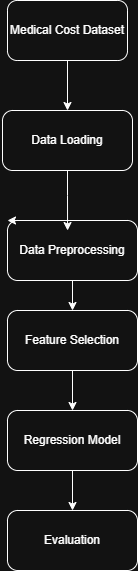

The diagram above was exported from draw.io. Its source (the exported page's mxGraphModel, read from the mxfile embedded in the PNG):
<mxGraphModel dx="1034" dy="564" grid="1" gridSize="10" guides="1" tooltips="1" connect="1" arrows="1" fold="1" page="1" pageScale="1" pageWidth="827" pageHeight="1169" math="0" shadow="0">
  <root>
    <mxCell id="0" />
    <mxCell id="1" parent="0" />
    <mxCell id="pUGB9dOQTbLcNFj1S4PI-10" edge="1" parent="1" source="pUGB9dOQTbLcNFj1S4PI-1" style="edgeStyle=orthogonalEdgeStyle;rounded=0;orthogonalLoop=1;jettySize=auto;html=1;exitX=0.5;exitY=1;exitDx=0;exitDy=0;entryX=0.5;entryY=0;entryDx=0;entryDy=0;" target="pUGB9dOQTbLcNFj1S4PI-7">
      <mxGeometry relative="1" as="geometry" />
    </mxCell>
    <mxCell id="pUGB9dOQTbLcNFj1S4PI-1" parent="1" style="rounded=1;whiteSpace=wrap;html=1;arcSize=16;" value="Medical Cost Dataset" vertex="1">
      <mxGeometry height="60" width="120" x="330" y="20" as="geometry" />
    </mxCell>
    <mxCell id="pUGB9dOQTbLcNFj1S4PI-7" parent="1" style="rounded=1;whiteSpace=wrap;html=1;arcSize=17;" value="Data Loading" vertex="1">
      <mxGeometry height="60" width="130" x="325" y="130" as="geometry" />
    </mxCell>
    <mxCell id="pUGB9dOQTbLcNFj1S4PI-19" edge="1" parent="1" source="pUGB9dOQTbLcNFj1S4PI-12" style="edgeStyle=orthogonalEdgeStyle;rounded=0;orthogonalLoop=1;jettySize=auto;html=1;exitX=0.5;exitY=1;exitDx=0;exitDy=0;entryX=0.5;entryY=0;entryDx=0;entryDy=0;" target="pUGB9dOQTbLcNFj1S4PI-14">
      <mxGeometry relative="1" as="geometry" />
    </mxCell>
    <mxCell id="pUGB9dOQTbLcNFj1S4PI-12" parent="1" style="rounded=1;whiteSpace=wrap;html=1;arcSize=17;" value="Data Preprocessing" vertex="1">
      <mxGeometry height="60" width="130" x="330" y="240" as="geometry" />
    </mxCell>
    <mxCell id="pUGB9dOQTbLcNFj1S4PI-13" edge="1" parent="1" source="pUGB9dOQTbLcNFj1S4PI-12" style="edgeStyle=orthogonalEdgeStyle;rounded=0;orthogonalLoop=1;jettySize=auto;html=1;exitX=0.25;exitY=0;exitDx=0;exitDy=0;entryX=0;entryY=0;entryDx=0;entryDy=0;" target="pUGB9dOQTbLcNFj1S4PI-12">
      <mxGeometry relative="1" as="geometry" />
    </mxCell>
    <mxCell id="pUGB9dOQTbLcNFj1S4PI-20" edge="1" parent="1" source="pUGB9dOQTbLcNFj1S4PI-14" style="edgeStyle=orthogonalEdgeStyle;rounded=0;orthogonalLoop=1;jettySize=auto;html=1;exitX=0.5;exitY=1;exitDx=0;exitDy=0;entryX=0.5;entryY=0;entryDx=0;entryDy=0;" target="pUGB9dOQTbLcNFj1S4PI-16">
      <mxGeometry relative="1" as="geometry" />
    </mxCell>
    <mxCell id="pUGB9dOQTbLcNFj1S4PI-14" parent="1" style="rounded=1;whiteSpace=wrap;html=1;arcSize=17;" value="Feature Selection" vertex="1">
      <mxGeometry height="60" width="130" x="330" y="330" as="geometry" />
    </mxCell>
    <mxCell id="JQwHMfPhDwTx4S1QH6fj-1" edge="1" parent="1" source="pUGB9dOQTbLcNFj1S4PI-16" style="edgeStyle=orthogonalEdgeStyle;rounded=0;orthogonalLoop=1;jettySize=auto;html=1;exitX=0.5;exitY=1;exitDx=0;exitDy=0;entryX=0.5;entryY=0;entryDx=0;entryDy=0;" target="pUGB9dOQTbLcNFj1S4PI-21">
      <mxGeometry relative="1" as="geometry" />
    </mxCell>
    <mxCell id="pUGB9dOQTbLcNFj1S4PI-16" parent="1" style="rounded=1;whiteSpace=wrap;html=1;arcSize=17;" value="Regression Model" vertex="1">
      <mxGeometry height="60" width="130" x="330" y="430" as="geometry" />
    </mxCell>
    <mxCell id="pUGB9dOQTbLcNFj1S4PI-17" edge="1" parent="1" source="pUGB9dOQTbLcNFj1S4PI-7" style="edgeStyle=orthogonalEdgeStyle;rounded=0;orthogonalLoop=1;jettySize=auto;html=1;exitX=0.5;exitY=1;exitDx=0;exitDy=0;entryX=0.462;entryY=0.167;entryDx=0;entryDy=0;entryPerimeter=0;" target="pUGB9dOQTbLcNFj1S4PI-12">
      <mxGeometry relative="1" as="geometry" />
    </mxCell>
    <mxCell id="pUGB9dOQTbLcNFj1S4PI-21" parent="1" style="rounded=1;whiteSpace=wrap;html=1;arcSize=17;" value="Evaluation" vertex="1">
      <mxGeometry height="60" width="130" x="330" y="530" as="geometry" />
    </mxCell>
  </root>
</mxGraphModel>